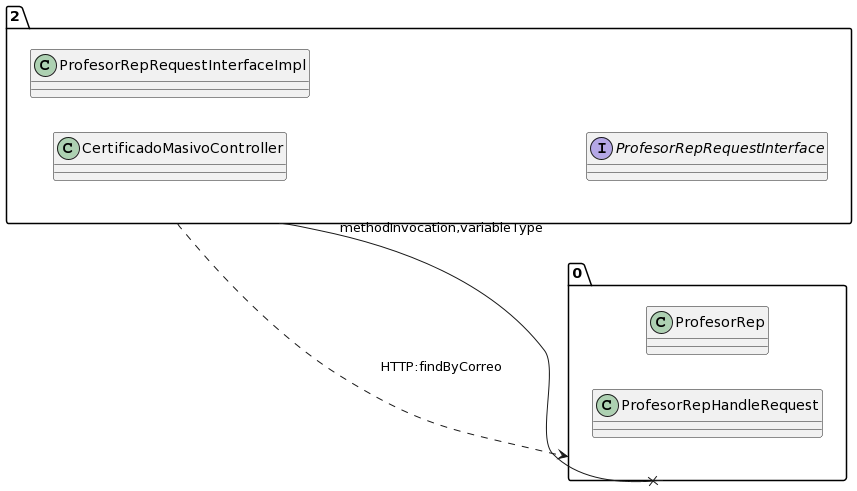

The diagram above was rendered by PlantUML. Its source (embedded in the PNG):
@startuml
allow_mixing
left to right direction
package "2"{
class CertificadoMasivoController
class ProfesorRepRequestInterfaceImpl
interface ProfesorRepRequestInterface

}
package "0"{
class ProfesorRep
class ProfesorRepHandleRequest

}
"2" --x "0":methodInvocation,variableType
"2" ..> "0":HTTP:findByCorreo
@enduml